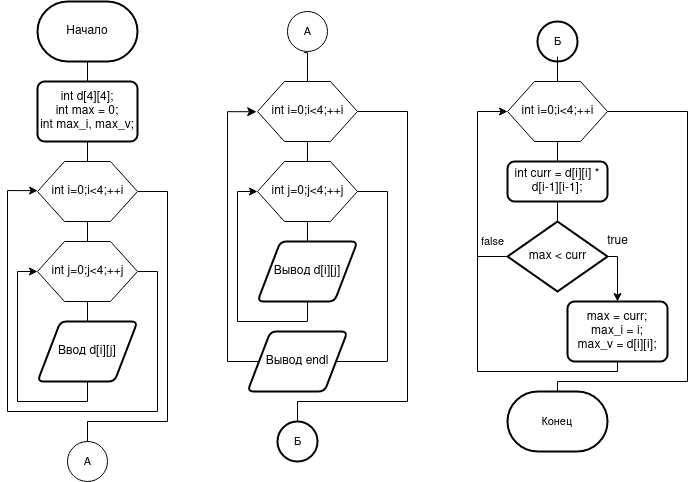

The diagram above was exported from draw.io. Its source (the exported page's mxGraphModel, read from the mxfile embedded in the PNG):
<mxGraphModel dx="1133" dy="638" grid="1" gridSize="10" guides="1" tooltips="1" connect="1" arrows="1" fold="1" page="1" pageScale="1" pageWidth="850" pageHeight="1100" math="0" shadow="0">
  <root>
    <mxCell id="0" />
    <mxCell id="1" parent="0" />
    <mxCell id="WOL-3Oiy81DohBPB9mz1-5" style="edgeStyle=orthogonalEdgeStyle;rounded=0;orthogonalLoop=1;jettySize=auto;html=1;entryX=0.5;entryY=0;entryDx=0;entryDy=0;endArrow=none;endFill=0;" edge="1" parent="1" source="WOL-3Oiy81DohBPB9mz1-2" target="WOL-3Oiy81DohBPB9mz1-4">
      <mxGeometry relative="1" as="geometry" />
    </mxCell>
    <mxCell id="WOL-3Oiy81DohBPB9mz1-2" value="Начало" style="strokeWidth=2;html=1;shape=mxgraph.flowchart.terminator;whiteSpace=wrap;" vertex="1" parent="1">
      <mxGeometry x="220" y="70" width="100" height="60" as="geometry" />
    </mxCell>
    <mxCell id="WOL-3Oiy81DohBPB9mz1-7" style="edgeStyle=orthogonalEdgeStyle;rounded=0;orthogonalLoop=1;jettySize=auto;html=1;entryX=0.5;entryY=0;entryDx=0;entryDy=0;endArrow=none;endFill=0;" edge="1" parent="1" source="WOL-3Oiy81DohBPB9mz1-4" target="WOL-3Oiy81DohBPB9mz1-6">
      <mxGeometry relative="1" as="geometry" />
    </mxCell>
    <mxCell id="WOL-3Oiy81DohBPB9mz1-4" value="&lt;div&gt;int d[4][4];&lt;/div&gt;&lt;div&gt;int max = 0;&lt;br&gt;&lt;/div&gt;&lt;div&gt;int max_i, max_v;&lt;/div&gt;" style="rounded=1;whiteSpace=wrap;html=1;absoluteArcSize=1;arcSize=14;strokeWidth=2;" vertex="1" parent="1">
      <mxGeometry x="220" y="150" width="100" height="60" as="geometry" />
    </mxCell>
    <mxCell id="WOL-3Oiy81DohBPB9mz1-10" style="edgeStyle=orthogonalEdgeStyle;rounded=0;orthogonalLoop=1;jettySize=auto;html=1;entryX=0.5;entryY=0;entryDx=0;entryDy=0;endArrow=none;endFill=0;" edge="1" parent="1" source="WOL-3Oiy81DohBPB9mz1-6" target="WOL-3Oiy81DohBPB9mz1-9">
      <mxGeometry relative="1" as="geometry" />
    </mxCell>
    <mxCell id="WOL-3Oiy81DohBPB9mz1-46" style="edgeStyle=orthogonalEdgeStyle;shape=connector;rounded=0;orthogonalLoop=1;jettySize=auto;html=1;entryX=0.5;entryY=0;entryDx=0;entryDy=0;entryPerimeter=0;labelBackgroundColor=default;strokeColor=default;fontFamily=Helvetica;fontSize=11;fontColor=default;endArrow=none;endFill=0;endSize=7;" edge="1" parent="1" source="WOL-3Oiy81DohBPB9mz1-6" target="WOL-3Oiy81DohBPB9mz1-44">
      <mxGeometry relative="1" as="geometry">
        <Array as="points">
          <mxPoint x="350" y="260" />
          <mxPoint x="350" y="490" />
          <mxPoint x="270" y="490" />
        </Array>
      </mxGeometry>
    </mxCell>
    <mxCell id="WOL-3Oiy81DohBPB9mz1-6" value="" style="verticalLabelPosition=bottom;verticalAlign=top;html=1;shape=hexagon;perimeter=hexagonPerimeter2;arcSize=6;size=0.27;" vertex="1" parent="1">
      <mxGeometry x="220" y="230" width="100" height="60" as="geometry" />
    </mxCell>
    <mxCell id="WOL-3Oiy81DohBPB9mz1-8" value="int i=0;i&amp;lt;4;++i" style="text;html=1;align=center;verticalAlign=middle;resizable=0;points=[];autosize=1;strokeColor=none;fillColor=none;" vertex="1" parent="1">
      <mxGeometry x="220" y="245" width="100" height="30" as="geometry" />
    </mxCell>
    <mxCell id="WOL-3Oiy81DohBPB9mz1-14" style="edgeStyle=orthogonalEdgeStyle;rounded=0;orthogonalLoop=1;jettySize=auto;html=1;entryX=0.5;entryY=0;entryDx=0;entryDy=0;endArrow=none;endFill=0;" edge="1" parent="1" source="WOL-3Oiy81DohBPB9mz1-9" target="WOL-3Oiy81DohBPB9mz1-12">
      <mxGeometry relative="1" as="geometry" />
    </mxCell>
    <mxCell id="WOL-3Oiy81DohBPB9mz1-9" value="" style="verticalLabelPosition=bottom;verticalAlign=top;html=1;shape=hexagon;perimeter=hexagonPerimeter2;arcSize=6;size=0.27;" vertex="1" parent="1">
      <mxGeometry x="220" y="310" width="100" height="60" as="geometry" />
    </mxCell>
    <mxCell id="WOL-3Oiy81DohBPB9mz1-16" style="edgeStyle=orthogonalEdgeStyle;rounded=0;orthogonalLoop=1;jettySize=auto;html=1;entryX=0.001;entryY=0.471;entryDx=0;entryDy=0;entryPerimeter=0;endArrow=classic;endFill=1;exitX=1;exitY=0.5;exitDx=0;exitDy=0;" edge="1" parent="1" source="WOL-3Oiy81DohBPB9mz1-9" target="WOL-3Oiy81DohBPB9mz1-8">
      <mxGeometry relative="1" as="geometry">
        <Array as="points">
          <mxPoint x="340" y="340" />
          <mxPoint x="340" y="480" />
          <mxPoint x="190" y="480" />
          <mxPoint x="190" y="259" />
        </Array>
      </mxGeometry>
    </mxCell>
    <mxCell id="WOL-3Oiy81DohBPB9mz1-11" value="int j=0;j&amp;lt;4;++j" style="text;html=1;align=center;verticalAlign=middle;resizable=0;points=[];autosize=1;strokeColor=none;fillColor=none;" vertex="1" parent="1">
      <mxGeometry x="220" y="325" width="100" height="30" as="geometry" />
    </mxCell>
    <mxCell id="WOL-3Oiy81DohBPB9mz1-15" style="edgeStyle=orthogonalEdgeStyle;rounded=0;orthogonalLoop=1;jettySize=auto;html=1;endArrow=classic;endFill=1;" edge="1" parent="1" source="WOL-3Oiy81DohBPB9mz1-12">
      <mxGeometry relative="1" as="geometry">
        <mxPoint x="220" y="340" as="targetPoint" />
        <Array as="points">
          <mxPoint x="270" y="470" />
          <mxPoint x="200" y="470" />
          <mxPoint x="200" y="340" />
          <mxPoint x="220" y="340" />
        </Array>
      </mxGeometry>
    </mxCell>
    <mxCell id="WOL-3Oiy81DohBPB9mz1-12" value="Ввод d[i][j]" style="shape=parallelogram;html=1;strokeWidth=2;perimeter=parallelogramPerimeter;whiteSpace=wrap;rounded=1;arcSize=12;size=0.23;" vertex="1" parent="1">
      <mxGeometry x="220" y="390" width="100" height="60" as="geometry" />
    </mxCell>
    <mxCell id="WOL-3Oiy81DohBPB9mz1-21" style="edgeStyle=orthogonalEdgeStyle;rounded=0;orthogonalLoop=1;jettySize=auto;html=1;entryX=0.5;entryY=0;entryDx=0;entryDy=0;endArrow=none;endFill=0;" edge="1" parent="1" source="WOL-3Oiy81DohBPB9mz1-18" target="WOL-3Oiy81DohBPB9mz1-20">
      <mxGeometry relative="1" as="geometry" />
    </mxCell>
    <mxCell id="WOL-3Oiy81DohBPB9mz1-18" value="" style="verticalLabelPosition=bottom;verticalAlign=top;html=1;shape=hexagon;perimeter=hexagonPerimeter2;arcSize=6;size=0.27;" vertex="1" parent="1">
      <mxGeometry x="690" y="150" width="100" height="60" as="geometry" />
    </mxCell>
    <mxCell id="WOL-3Oiy81DohBPB9mz1-62" style="edgeStyle=orthogonalEdgeStyle;shape=connector;rounded=0;orthogonalLoop=1;jettySize=auto;html=1;labelBackgroundColor=default;strokeColor=default;fontFamily=Helvetica;fontSize=11;fontColor=default;endArrow=none;endFill=0;endSize=7;" edge="1" parent="1" source="WOL-3Oiy81DohBPB9mz1-19" target="WOL-3Oiy81DohBPB9mz1-61">
      <mxGeometry relative="1" as="geometry">
        <Array as="points">
          <mxPoint x="870" y="180" />
          <mxPoint x="870" y="450" />
          <mxPoint x="740" y="450" />
        </Array>
      </mxGeometry>
    </mxCell>
    <mxCell id="WOL-3Oiy81DohBPB9mz1-19" value="int i=0;i&amp;lt;4;++i" style="text;html=1;align=center;verticalAlign=middle;resizable=0;points=[];autosize=1;strokeColor=none;fillColor=none;" vertex="1" parent="1">
      <mxGeometry x="690" y="165" width="100" height="30" as="geometry" />
    </mxCell>
    <mxCell id="WOL-3Oiy81DohBPB9mz1-23" style="edgeStyle=orthogonalEdgeStyle;rounded=0;orthogonalLoop=1;jettySize=auto;html=1;entryX=0.5;entryY=0;entryDx=0;entryDy=0;entryPerimeter=0;endArrow=none;endFill=0;" edge="1" parent="1" source="WOL-3Oiy81DohBPB9mz1-20" target="WOL-3Oiy81DohBPB9mz1-22">
      <mxGeometry relative="1" as="geometry" />
    </mxCell>
    <mxCell id="WOL-3Oiy81DohBPB9mz1-20" value="int curr = d[i][i] * d[i-1][i-1];" style="rounded=1;whiteSpace=wrap;html=1;absoluteArcSize=1;arcSize=14;strokeWidth=2;" vertex="1" parent="1">
      <mxGeometry x="690" y="230" width="100" height="40" as="geometry" />
    </mxCell>
    <mxCell id="WOL-3Oiy81DohBPB9mz1-26" style="edgeStyle=orthogonalEdgeStyle;rounded=0;orthogonalLoop=1;jettySize=auto;html=1;entryX=0.5;entryY=0;entryDx=0;entryDy=0;endArrow=classic;endFill=1;" edge="1" parent="1" source="WOL-3Oiy81DohBPB9mz1-22" target="WOL-3Oiy81DohBPB9mz1-25">
      <mxGeometry relative="1" as="geometry">
        <Array as="points">
          <mxPoint x="800" y="325" />
        </Array>
      </mxGeometry>
    </mxCell>
    <mxCell id="WOL-3Oiy81DohBPB9mz1-29" style="edgeStyle=orthogonalEdgeStyle;rounded=0;orthogonalLoop=1;jettySize=auto;html=1;endArrow=none;endFill=0;" edge="1" parent="1" source="WOL-3Oiy81DohBPB9mz1-22">
      <mxGeometry relative="1" as="geometry">
        <mxPoint x="660" y="330" as="targetPoint" />
        <Array as="points">
          <mxPoint x="660" y="325" />
        </Array>
      </mxGeometry>
    </mxCell>
    <mxCell id="WOL-3Oiy81DohBPB9mz1-22" value="" style="strokeWidth=2;html=1;shape=mxgraph.flowchart.decision;whiteSpace=wrap;" vertex="1" parent="1">
      <mxGeometry x="690" y="290" width="100" height="70" as="geometry" />
    </mxCell>
    <mxCell id="WOL-3Oiy81DohBPB9mz1-24" value="max &amp;lt; curr" style="text;html=1;align=center;verticalAlign=middle;resizable=0;points=[];autosize=1;strokeColor=none;fillColor=none;" vertex="1" parent="1">
      <mxGeometry x="700" y="310" width="80" height="30" as="geometry" />
    </mxCell>
    <mxCell id="WOL-3Oiy81DohBPB9mz1-28" style="edgeStyle=orthogonalEdgeStyle;rounded=0;orthogonalLoop=1;jettySize=auto;html=1;entryX=0;entryY=0.5;entryDx=0;entryDy=0;endArrow=classic;endFill=1;" edge="1" parent="1" source="WOL-3Oiy81DohBPB9mz1-25" target="WOL-3Oiy81DohBPB9mz1-18">
      <mxGeometry relative="1" as="geometry">
        <Array as="points">
          <mxPoint x="800" y="440" />
          <mxPoint x="660" y="440" />
          <mxPoint x="660" y="180" />
        </Array>
      </mxGeometry>
    </mxCell>
    <mxCell id="WOL-3Oiy81DohBPB9mz1-25" value="&lt;div&gt;max = curr;&lt;/div&gt;&lt;div&gt;max_i = i;&lt;/div&gt;&lt;div&gt;max_v = d[i][i];&lt;br&gt;&lt;/div&gt;" style="rounded=1;whiteSpace=wrap;html=1;absoluteArcSize=1;arcSize=14;strokeWidth=2;" vertex="1" parent="1">
      <mxGeometry x="750" y="370" width="100" height="60" as="geometry" />
    </mxCell>
    <mxCell id="WOL-3Oiy81DohBPB9mz1-27" value="true" style="text;html=1;align=center;verticalAlign=middle;resizable=0;points=[];autosize=1;strokeColor=none;fillColor=none;" vertex="1" parent="1">
      <mxGeometry x="780" y="295" width="40" height="30" as="geometry" />
    </mxCell>
    <mxCell id="WOL-3Oiy81DohBPB9mz1-31" style="edgeStyle=orthogonalEdgeStyle;rounded=0;orthogonalLoop=1;jettySize=auto;html=1;entryX=0.5;entryY=0;entryDx=0;entryDy=0;endArrow=none;endFill=0;" edge="1" parent="1" source="WOL-3Oiy81DohBPB9mz1-32" target="WOL-3Oiy81DohBPB9mz1-35">
      <mxGeometry relative="1" as="geometry" />
    </mxCell>
    <mxCell id="WOL-3Oiy81DohBPB9mz1-54" style="edgeStyle=orthogonalEdgeStyle;shape=connector;rounded=0;orthogonalLoop=1;jettySize=auto;html=1;entryX=0.5;entryY=0;entryDx=0;entryDy=0;entryPerimeter=0;labelBackgroundColor=default;strokeColor=default;fontFamily=Helvetica;fontSize=11;fontColor=default;endArrow=none;endFill=0;endSize=7;" edge="1" parent="1" source="WOL-3Oiy81DohBPB9mz1-32" target="WOL-3Oiy81DohBPB9mz1-52">
      <mxGeometry relative="1" as="geometry">
        <Array as="points">
          <mxPoint x="590" y="180" />
          <mxPoint x="590" y="470" />
          <mxPoint x="480" y="470" />
        </Array>
      </mxGeometry>
    </mxCell>
    <mxCell id="WOL-3Oiy81DohBPB9mz1-32" value="" style="verticalLabelPosition=bottom;verticalAlign=top;html=1;shape=hexagon;perimeter=hexagonPerimeter2;arcSize=6;size=0.27;" vertex="1" parent="1">
      <mxGeometry x="439.97" y="150" width="100" height="60" as="geometry" />
    </mxCell>
    <mxCell id="WOL-3Oiy81DohBPB9mz1-33" value="int i=0;i&amp;lt;4;++i" style="text;html=1;align=center;verticalAlign=middle;resizable=0;points=[];autosize=1;strokeColor=none;fillColor=none;" vertex="1" parent="1">
      <mxGeometry x="439.97" y="165" width="100" height="30" as="geometry" />
    </mxCell>
    <mxCell id="WOL-3Oiy81DohBPB9mz1-34" style="edgeStyle=orthogonalEdgeStyle;rounded=0;orthogonalLoop=1;jettySize=auto;html=1;entryX=0.5;entryY=0;entryDx=0;entryDy=0;endArrow=none;endFill=0;" edge="1" parent="1" source="WOL-3Oiy81DohBPB9mz1-35" target="WOL-3Oiy81DohBPB9mz1-39">
      <mxGeometry relative="1" as="geometry" />
    </mxCell>
    <mxCell id="WOL-3Oiy81DohBPB9mz1-35" value="" style="verticalLabelPosition=bottom;verticalAlign=top;html=1;shape=hexagon;perimeter=hexagonPerimeter2;arcSize=6;size=0.27;" vertex="1" parent="1">
      <mxGeometry x="439.97" y="230" width="100" height="60" as="geometry" />
    </mxCell>
    <mxCell id="WOL-3Oiy81DohBPB9mz1-64" style="edgeStyle=orthogonalEdgeStyle;shape=connector;rounded=0;orthogonalLoop=1;jettySize=auto;html=1;entryX=1;entryY=0.5;entryDx=0;entryDy=0;labelBackgroundColor=default;strokeColor=default;fontFamily=Helvetica;fontSize=11;fontColor=default;endArrow=none;endFill=0;endSize=7;" edge="1" parent="1" source="WOL-3Oiy81DohBPB9mz1-37" target="WOL-3Oiy81DohBPB9mz1-41">
      <mxGeometry relative="1" as="geometry">
        <Array as="points">
          <mxPoint x="570" y="260" />
          <mxPoint x="570" y="430" />
        </Array>
      </mxGeometry>
    </mxCell>
    <mxCell id="WOL-3Oiy81DohBPB9mz1-37" value="int j=0;j&amp;lt;4;++j" style="text;html=1;align=center;verticalAlign=middle;resizable=0;points=[];autosize=1;strokeColor=none;fillColor=none;" vertex="1" parent="1">
      <mxGeometry x="439.97" y="245" width="100" height="30" as="geometry" />
    </mxCell>
    <mxCell id="WOL-3Oiy81DohBPB9mz1-38" style="edgeStyle=orthogonalEdgeStyle;rounded=0;orthogonalLoop=1;jettySize=auto;html=1;endArrow=classic;endFill=1;" edge="1" parent="1" source="WOL-3Oiy81DohBPB9mz1-39">
      <mxGeometry relative="1" as="geometry">
        <mxPoint x="439.97" y="260" as="targetPoint" />
        <Array as="points">
          <mxPoint x="489.97" y="390" />
          <mxPoint x="419.97" y="390" />
          <mxPoint x="419.97" y="260" />
          <mxPoint x="439.97" y="260" />
        </Array>
      </mxGeometry>
    </mxCell>
    <mxCell id="WOL-3Oiy81DohBPB9mz1-39" value="Вывод d[i][j]" style="shape=parallelogram;html=1;strokeWidth=2;perimeter=parallelogramPerimeter;whiteSpace=wrap;rounded=1;arcSize=12;size=0.23;" vertex="1" parent="1">
      <mxGeometry x="439.97" y="310" width="100" height="60" as="geometry" />
    </mxCell>
    <mxCell id="WOL-3Oiy81DohBPB9mz1-43" style="edgeStyle=orthogonalEdgeStyle;rounded=0;orthogonalLoop=1;jettySize=auto;html=1;entryX=-0.008;entryY=0.508;entryDx=0;entryDy=0;entryPerimeter=0;endArrow=classic;endFill=1;endSize=7;" edge="1" parent="1" source="WOL-3Oiy81DohBPB9mz1-41" target="WOL-3Oiy81DohBPB9mz1-33">
      <mxGeometry relative="1" as="geometry">
        <Array as="points">
          <mxPoint x="410" y="430" />
          <mxPoint x="410" y="180" />
        </Array>
      </mxGeometry>
    </mxCell>
    <mxCell id="WOL-3Oiy81DohBPB9mz1-41" value="Вывод endl" style="shape=parallelogram;html=1;strokeWidth=2;perimeter=parallelogramPerimeter;whiteSpace=wrap;rounded=1;arcSize=12;size=0.23;" vertex="1" parent="1">
      <mxGeometry x="430" y="400" width="100" height="60" as="geometry" />
    </mxCell>
    <mxCell id="WOL-3Oiy81DohBPB9mz1-44" value="" style="verticalLabelPosition=bottom;verticalAlign=top;html=1;shape=mxgraph.flowchart.on-page_reference;" vertex="1" parent="1">
      <mxGeometry x="250" y="510" width="40" height="40" as="geometry" />
    </mxCell>
    <mxCell id="WOL-3Oiy81DohBPB9mz1-47" value="A" style="text;html=1;align=center;verticalAlign=middle;resizable=0;points=[];autosize=1;strokeColor=none;fillColor=none;fontSize=11;fontFamily=Helvetica;fontColor=default;" vertex="1" parent="1">
      <mxGeometry x="255" y="515" width="30" height="30" as="geometry" />
    </mxCell>
    <mxCell id="WOL-3Oiy81DohBPB9mz1-48" value="" style="verticalLabelPosition=bottom;verticalAlign=top;html=1;shape=mxgraph.flowchart.on-page_reference;" vertex="1" parent="1">
      <mxGeometry x="469.97" y="80" width="40" height="40" as="geometry" />
    </mxCell>
    <mxCell id="WOL-3Oiy81DohBPB9mz1-50" style="edgeStyle=orthogonalEdgeStyle;shape=connector;rounded=0;orthogonalLoop=1;jettySize=auto;html=1;entryX=0.5;entryY=0;entryDx=0;entryDy=0;labelBackgroundColor=default;strokeColor=default;fontFamily=Helvetica;fontSize=11;fontColor=default;endArrow=none;endFill=0;endSize=7;exitX=0.422;exitY=1.027;exitDx=0;exitDy=0;exitPerimeter=0;" edge="1" parent="1" source="WOL-3Oiy81DohBPB9mz1-48" target="WOL-3Oiy81DohBPB9mz1-32">
      <mxGeometry relative="1" as="geometry" />
    </mxCell>
    <mxCell id="WOL-3Oiy81DohBPB9mz1-49" value="A" style="text;html=1;align=center;verticalAlign=middle;resizable=0;points=[];autosize=1;strokeColor=none;fillColor=none;fontSize=11;fontFamily=Helvetica;fontColor=default;" vertex="1" parent="1">
      <mxGeometry x="474.97" y="85" width="30" height="30" as="geometry" />
    </mxCell>
    <mxCell id="WOL-3Oiy81DohBPB9mz1-52" value="" style="strokeWidth=2;html=1;shape=mxgraph.flowchart.start_2;whiteSpace=wrap;fontFamily=Helvetica;fontSize=11;fontColor=default;" vertex="1" parent="1">
      <mxGeometry x="460" y="490" width="40" height="40" as="geometry" />
    </mxCell>
    <mxCell id="WOL-3Oiy81DohBPB9mz1-56" value="Б" style="text;html=1;align=center;verticalAlign=middle;resizable=0;points=[];autosize=1;strokeColor=none;fillColor=none;fontSize=11;fontFamily=Helvetica;fontColor=default;" vertex="1" parent="1">
      <mxGeometry x="465" y="495" width="30" height="30" as="geometry" />
    </mxCell>
    <mxCell id="WOL-3Oiy81DohBPB9mz1-57" value="" style="strokeWidth=2;html=1;shape=mxgraph.flowchart.start_2;whiteSpace=wrap;fontFamily=Helvetica;fontSize=11;fontColor=default;" vertex="1" parent="1">
      <mxGeometry x="720" y="90" width="40" height="40" as="geometry" />
    </mxCell>
    <mxCell id="WOL-3Oiy81DohBPB9mz1-59" style="edgeStyle=orthogonalEdgeStyle;shape=connector;rounded=0;orthogonalLoop=1;jettySize=auto;html=1;entryX=0.5;entryY=0;entryDx=0;entryDy=0;labelBackgroundColor=default;strokeColor=default;fontFamily=Helvetica;fontSize=11;fontColor=default;endArrow=none;endFill=0;endSize=7;" edge="1" parent="1" source="WOL-3Oiy81DohBPB9mz1-58" target="WOL-3Oiy81DohBPB9mz1-18">
      <mxGeometry relative="1" as="geometry" />
    </mxCell>
    <mxCell id="WOL-3Oiy81DohBPB9mz1-58" value="Б" style="text;html=1;align=center;verticalAlign=middle;resizable=0;points=[];autosize=1;strokeColor=none;fillColor=none;fontSize=11;fontFamily=Helvetica;fontColor=default;" vertex="1" parent="1">
      <mxGeometry x="725" y="95" width="30" height="30" as="geometry" />
    </mxCell>
    <mxCell id="WOL-3Oiy81DohBPB9mz1-61" value="Конец" style="strokeWidth=2;html=1;shape=mxgraph.flowchart.terminator;whiteSpace=wrap;fontFamily=Helvetica;fontSize=11;fontColor=default;" vertex="1" parent="1">
      <mxGeometry x="690" y="460" width="100" height="60" as="geometry" />
    </mxCell>
    <mxCell id="WOL-3Oiy81DohBPB9mz1-63" value="false" style="text;html=1;align=center;verticalAlign=middle;resizable=0;points=[];autosize=1;strokeColor=none;fillColor=none;fontSize=11;fontFamily=Helvetica;fontColor=default;" vertex="1" parent="1">
      <mxGeometry x="650" y="295" width="50" height="30" as="geometry" />
    </mxCell>
  </root>
</mxGraphModel>